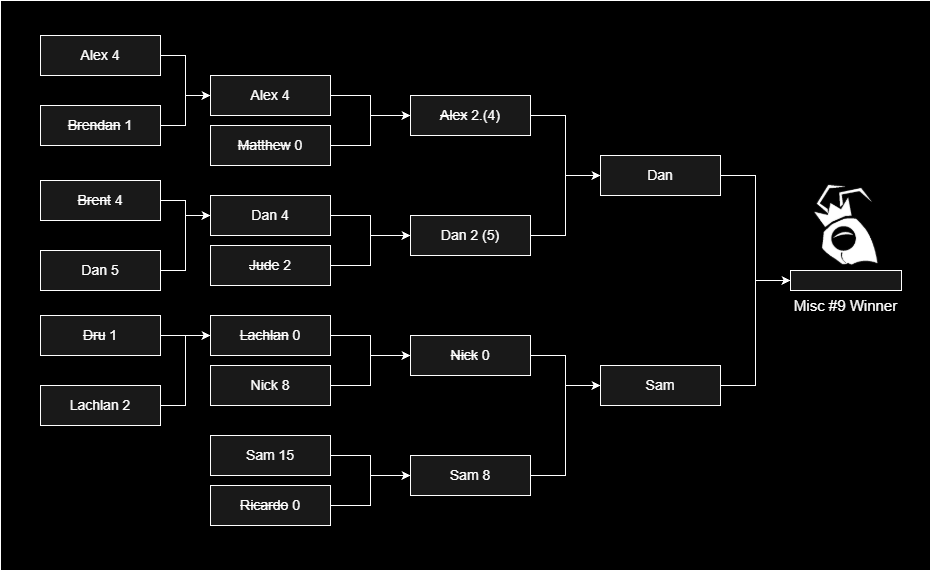

The diagram above was exported from draw.io. Its source (the exported page's mxGraphModel, read from the mxfile embedded in the PNG):
<mxGraphModel dx="971" dy="1075" grid="1" gridSize="10" guides="1" tooltips="1" connect="1" arrows="1" fold="1" page="1" pageScale="1" pageWidth="827" pageHeight="1169" background="light-dark(#FFFFFF,#000000)" math="0" shadow="0">
  <root>
    <mxCell id="0" />
    <mxCell id="1" parent="0" />
    <mxCell id="meZ0lVmXI6gz4VGFM_w2-1" parent="1" style="rounded=0;whiteSpace=wrap;html=1;labelBackgroundColor=none;fillColor=#000000;strokeColor=light-dark(#ffffff, #39454e);fontColor=#EEEEEE;fillStyle=solid;" value="" vertex="1">
      <mxGeometry height="570" width="930" x="200" y="120" as="geometry" />
    </mxCell>
    <mxCell id="meZ0lVmXI6gz4VGFM_w2-2" edge="1" parent="1" source="meZ0lVmXI6gz4VGFM_w2-3" style="edgeStyle=orthogonalEdgeStyle;rounded=0;orthogonalLoop=1;jettySize=auto;html=1;entryX=0;entryY=0.5;entryDx=0;entryDy=0;fontSize=14;labelBackgroundColor=none;fontColor=default;strokeColor=light-dark(#ffffff, #39454e);fillColor=#647687;" target="meZ0lVmXI6gz4VGFM_w2-19">
      <mxGeometry relative="1" as="geometry" />
    </mxCell>
    <mxCell id="meZ0lVmXI6gz4VGFM_w2-3" parent="1" style="rounded=0;whiteSpace=wrap;html=1;fontSize=14;labelBackgroundColor=none;fillColor=#191919;strokeColor=light-dark(#ffffff, #39454e);fontColor=#ffffff;" value="Alex 4" vertex="1">
      <mxGeometry height="40" width="120" x="410" y="195" as="geometry" />
    </mxCell>
    <mxCell id="meZ0lVmXI6gz4VGFM_w2-4" edge="1" parent="1" source="meZ0lVmXI6gz4VGFM_w2-5" style="edgeStyle=orthogonalEdgeStyle;rounded=0;orthogonalLoop=1;jettySize=auto;html=1;entryX=0;entryY=0.5;entryDx=0;entryDy=0;fontSize=14;labelBackgroundColor=none;fontColor=default;strokeColor=light-dark(#ffffff, #39454e);fillColor=#647687;" target="meZ0lVmXI6gz4VGFM_w2-19">
      <mxGeometry relative="1" as="geometry" />
    </mxCell>
    <mxCell id="meZ0lVmXI6gz4VGFM_w2-5" parent="1" style="rounded=0;whiteSpace=wrap;html=1;fontSize=14;labelBackgroundColor=none;fillColor=#191919;strokeColor=light-dark(#ffffff, #39454e);fontColor=#ffffff;" value="&lt;strike&gt;Matthew&lt;/strike&gt; 0" vertex="1">
      <mxGeometry height="40" width="120" x="410" y="245" as="geometry" />
    </mxCell>
    <mxCell id="meZ0lVmXI6gz4VGFM_w2-6" edge="1" parent="1" source="meZ0lVmXI6gz4VGFM_w2-7" style="edgeStyle=orthogonalEdgeStyle;rounded=0;orthogonalLoop=1;jettySize=auto;html=1;entryX=0;entryY=0.5;entryDx=0;entryDy=0;fontSize=14;labelBackgroundColor=none;fontColor=default;strokeColor=light-dark(#ffffff, #39454e);fillColor=#647687;" target="meZ0lVmXI6gz4VGFM_w2-21">
      <mxGeometry relative="1" as="geometry" />
    </mxCell>
    <mxCell id="meZ0lVmXI6gz4VGFM_w2-7" parent="1" style="rounded=0;whiteSpace=wrap;html=1;fontSize=14;labelBackgroundColor=none;fillColor=#191919;strokeColor=light-dark(#ffffff, #39454e);fontColor=#ffffff;" value="Dan 4" vertex="1">
      <mxGeometry height="40" width="120" x="410" y="315" as="geometry" />
    </mxCell>
    <mxCell id="meZ0lVmXI6gz4VGFM_w2-8" edge="1" parent="1" source="meZ0lVmXI6gz4VGFM_w2-9" style="edgeStyle=orthogonalEdgeStyle;rounded=0;orthogonalLoop=1;jettySize=auto;html=1;entryX=0;entryY=0.5;entryDx=0;entryDy=0;fontSize=14;labelBackgroundColor=none;fontColor=default;strokeColor=light-dark(#ffffff, #39454e);fillColor=#647687;" target="meZ0lVmXI6gz4VGFM_w2-21">
      <mxGeometry relative="1" as="geometry" />
    </mxCell>
    <mxCell id="meZ0lVmXI6gz4VGFM_w2-9" parent="1" style="rounded=0;whiteSpace=wrap;html=1;fontSize=14;labelBackgroundColor=none;fillColor=#191919;strokeColor=light-dark(#ffffff, #39454e);fontColor=#ffffff;" value="&lt;strike&gt;Jude&lt;/strike&gt; 2" vertex="1">
      <mxGeometry height="40" width="120" x="410" y="365" as="geometry" />
    </mxCell>
    <mxCell id="meZ0lVmXI6gz4VGFM_w2-10" edge="1" parent="1" source="meZ0lVmXI6gz4VGFM_w2-11" style="edgeStyle=orthogonalEdgeStyle;rounded=0;orthogonalLoop=1;jettySize=auto;html=1;entryX=0;entryY=0.5;entryDx=0;entryDy=0;fontSize=14;labelBackgroundColor=none;fontColor=default;strokeColor=light-dark(#ffffff, #39454e);fillColor=#647687;" target="meZ0lVmXI6gz4VGFM_w2-23">
      <mxGeometry relative="1" as="geometry" />
    </mxCell>
    <mxCell id="meZ0lVmXI6gz4VGFM_w2-11" parent="1" style="rounded=0;whiteSpace=wrap;html=1;fontSize=14;labelBackgroundColor=none;fillColor=#191919;strokeColor=light-dark(#ffffff, #39454e);fontColor=#ffffff;" value="&lt;strike&gt;Lachlan&lt;/strike&gt; 0" vertex="1">
      <mxGeometry height="40" width="120" x="410" y="435" as="geometry" />
    </mxCell>
    <mxCell id="meZ0lVmXI6gz4VGFM_w2-12" edge="1" parent="1" source="meZ0lVmXI6gz4VGFM_w2-13" style="edgeStyle=orthogonalEdgeStyle;rounded=0;orthogonalLoop=1;jettySize=auto;html=1;entryX=0;entryY=0.5;entryDx=0;entryDy=0;fontSize=14;labelBackgroundColor=none;fontColor=default;strokeColor=light-dark(#ffffff, #39454e);fillColor=#647687;" target="meZ0lVmXI6gz4VGFM_w2-23">
      <mxGeometry relative="1" as="geometry" />
    </mxCell>
    <mxCell id="meZ0lVmXI6gz4VGFM_w2-13" parent="1" style="rounded=0;whiteSpace=wrap;html=1;fontSize=14;labelBackgroundColor=none;fillColor=#191919;strokeColor=light-dark(#ffffff, #39454e);fontColor=#ffffff;" value="Nick 8" vertex="1">
      <mxGeometry height="40" width="120" x="410" y="485" as="geometry" />
    </mxCell>
    <mxCell id="meZ0lVmXI6gz4VGFM_w2-14" edge="1" parent="1" source="meZ0lVmXI6gz4VGFM_w2-15" style="edgeStyle=orthogonalEdgeStyle;rounded=0;orthogonalLoop=1;jettySize=auto;html=1;entryX=0;entryY=0.5;entryDx=0;entryDy=0;fontSize=14;labelBackgroundColor=none;fontColor=default;strokeColor=light-dark(#ffffff, #39454e);fillColor=#647687;" target="meZ0lVmXI6gz4VGFM_w2-25">
      <mxGeometry relative="1" as="geometry" />
    </mxCell>
    <mxCell id="meZ0lVmXI6gz4VGFM_w2-15" parent="1" style="rounded=0;whiteSpace=wrap;html=1;fontSize=14;labelBackgroundColor=none;fillColor=#191919;strokeColor=light-dark(#ffffff, #39454e);fontColor=#ffffff;" value="Sam 15" vertex="1">
      <mxGeometry height="40" width="120" x="410" y="555" as="geometry" />
    </mxCell>
    <mxCell id="meZ0lVmXI6gz4VGFM_w2-16" edge="1" parent="1" source="meZ0lVmXI6gz4VGFM_w2-17" style="edgeStyle=orthogonalEdgeStyle;rounded=0;orthogonalLoop=1;jettySize=auto;html=1;entryX=0;entryY=0.5;entryDx=0;entryDy=0;fontSize=14;labelBackgroundColor=none;fontColor=default;strokeColor=light-dark(#ffffff, #39454e);fillColor=#647687;" target="meZ0lVmXI6gz4VGFM_w2-25">
      <mxGeometry relative="1" as="geometry" />
    </mxCell>
    <mxCell id="meZ0lVmXI6gz4VGFM_w2-17" parent="1" style="rounded=0;whiteSpace=wrap;html=1;fontSize=14;labelBackgroundColor=none;fillColor=#191919;strokeColor=light-dark(#ffffff, #39454e);fontColor=#ffffff;" value="&lt;strike&gt;Ricardo&lt;/strike&gt; 0" vertex="1">
      <mxGeometry height="40" width="120" x="410" y="605" as="geometry" />
    </mxCell>
    <mxCell id="meZ0lVmXI6gz4VGFM_w2-18" edge="1" parent="1" source="meZ0lVmXI6gz4VGFM_w2-19" style="edgeStyle=orthogonalEdgeStyle;rounded=0;orthogonalLoop=1;jettySize=auto;html=1;entryX=0;entryY=0.5;entryDx=0;entryDy=0;fontSize=14;labelBackgroundColor=none;fontColor=default;strokeColor=light-dark(#ffffff, #39454e);fillColor=#647687;" target="meZ0lVmXI6gz4VGFM_w2-27">
      <mxGeometry relative="1" as="geometry" />
    </mxCell>
    <mxCell id="meZ0lVmXI6gz4VGFM_w2-19" parent="1" style="rounded=0;whiteSpace=wrap;html=1;fontSize=14;labelBackgroundColor=none;fillColor=#191919;strokeColor=light-dark(#ffffff, #39454e);fontColor=#ffffff;" value="&lt;strike&gt;Alex&lt;/strike&gt; 2.(4)" vertex="1">
      <mxGeometry height="40" width="120" x="610" y="215" as="geometry" />
    </mxCell>
    <mxCell id="meZ0lVmXI6gz4VGFM_w2-20" edge="1" parent="1" source="meZ0lVmXI6gz4VGFM_w2-21" style="edgeStyle=orthogonalEdgeStyle;rounded=0;orthogonalLoop=1;jettySize=auto;html=1;entryX=0;entryY=0.5;entryDx=0;entryDy=0;fontSize=14;labelBackgroundColor=none;fontColor=default;strokeColor=light-dark(#ffffff, #39454e);fillColor=#647687;" target="meZ0lVmXI6gz4VGFM_w2-27">
      <mxGeometry relative="1" as="geometry" />
    </mxCell>
    <mxCell id="meZ0lVmXI6gz4VGFM_w2-21" parent="1" style="rounded=0;whiteSpace=wrap;html=1;fontSize=14;labelBackgroundColor=none;fillColor=#191919;strokeColor=light-dark(#ffffff, #39454e);fontColor=#ffffff;" value="Dan 2 (5)" vertex="1">
      <mxGeometry height="40" width="120" x="610" y="335" as="geometry" />
    </mxCell>
    <mxCell id="meZ0lVmXI6gz4VGFM_w2-22" edge="1" parent="1" source="meZ0lVmXI6gz4VGFM_w2-23" style="edgeStyle=orthogonalEdgeStyle;rounded=0;orthogonalLoop=1;jettySize=auto;html=1;entryX=0;entryY=0.5;entryDx=0;entryDy=0;fontSize=14;labelBackgroundColor=none;fontColor=default;strokeColor=light-dark(#ffffff, #39454e);fillColor=#647687;" target="meZ0lVmXI6gz4VGFM_w2-29">
      <mxGeometry relative="1" as="geometry" />
    </mxCell>
    <mxCell id="meZ0lVmXI6gz4VGFM_w2-23" parent="1" style="rounded=0;whiteSpace=wrap;html=1;fontSize=14;labelBackgroundColor=none;fillColor=#191919;strokeColor=light-dark(#ffffff, #39454e);fontColor=#ffffff;" value="&lt;strike&gt;Nick&lt;/strike&gt; 0" vertex="1">
      <mxGeometry height="40" width="120" x="610" y="455" as="geometry" />
    </mxCell>
    <mxCell id="meZ0lVmXI6gz4VGFM_w2-24" edge="1" parent="1" source="meZ0lVmXI6gz4VGFM_w2-25" style="edgeStyle=orthogonalEdgeStyle;rounded=0;orthogonalLoop=1;jettySize=auto;html=1;entryX=0;entryY=0.5;entryDx=0;entryDy=0;fontSize=14;labelBackgroundColor=none;fontColor=default;strokeColor=light-dark(#ffffff, #39454e);fillColor=#647687;" target="meZ0lVmXI6gz4VGFM_w2-29">
      <mxGeometry relative="1" as="geometry" />
    </mxCell>
    <mxCell id="meZ0lVmXI6gz4VGFM_w2-25" parent="1" style="rounded=0;whiteSpace=wrap;html=1;fontSize=14;labelBackgroundColor=none;fillColor=#191919;strokeColor=light-dark(#ffffff, #39454e);fontColor=#ffffff;" value="Sam 8" vertex="1">
      <mxGeometry height="40" width="120" x="610" y="575" as="geometry" />
    </mxCell>
    <mxCell id="meZ0lVmXI6gz4VGFM_w2-26" edge="1" parent="1" source="meZ0lVmXI6gz4VGFM_w2-27" style="edgeStyle=orthogonalEdgeStyle;rounded=0;orthogonalLoop=1;jettySize=auto;html=1;entryX=0;entryY=0.5;entryDx=0;entryDy=0;labelBackgroundColor=none;fontColor=default;strokeColor=light-dark(#ffffff, #39454e);fillColor=#647687;" target="meZ0lVmXI6gz4VGFM_w2-42">
      <mxGeometry relative="1" as="geometry" />
    </mxCell>
    <mxCell id="meZ0lVmXI6gz4VGFM_w2-27" parent="1" style="rounded=0;whiteSpace=wrap;html=1;fontSize=14;labelBackgroundColor=none;fillColor=#191919;strokeColor=light-dark(#ffffff, #39454e);fontColor=#ffffff;" value="Dan" vertex="1">
      <mxGeometry height="40" width="120" x="800" y="275" as="geometry" />
    </mxCell>
    <mxCell id="meZ0lVmXI6gz4VGFM_w2-28" edge="1" parent="1" source="meZ0lVmXI6gz4VGFM_w2-29" style="edgeStyle=orthogonalEdgeStyle;rounded=0;orthogonalLoop=1;jettySize=auto;html=1;entryX=0;entryY=0.5;entryDx=0;entryDy=0;labelBackgroundColor=none;fontColor=default;strokeColor=light-dark(#ffffff, #39454e);fillColor=#647687;" target="meZ0lVmXI6gz4VGFM_w2-42">
      <mxGeometry relative="1" as="geometry" />
    </mxCell>
    <mxCell id="meZ0lVmXI6gz4VGFM_w2-29" parent="1" style="rounded=0;whiteSpace=wrap;html=1;fontSize=14;labelBackgroundColor=none;fillColor=#191919;strokeColor=light-dark(#ffffff, #39454e);fontColor=#ffffff;" value="Sam" vertex="1">
      <mxGeometry height="40" width="120" x="800" y="485" as="geometry" />
    </mxCell>
    <mxCell id="meZ0lVmXI6gz4VGFM_w2-30" edge="1" parent="1" source="meZ0lVmXI6gz4VGFM_w2-31" style="edgeStyle=orthogonalEdgeStyle;rounded=0;orthogonalLoop=1;jettySize=auto;html=1;entryX=0;entryY=0.5;entryDx=0;entryDy=0;fontSize=14;labelBackgroundColor=none;fontColor=default;strokeColor=light-dark(#ffffff, #39454e);fillColor=#647687;" target="meZ0lVmXI6gz4VGFM_w2-3">
      <mxGeometry relative="1" as="geometry" />
    </mxCell>
    <mxCell id="meZ0lVmXI6gz4VGFM_w2-31" parent="1" style="rounded=0;whiteSpace=wrap;html=1;fontSize=14;labelBackgroundColor=none;fillColor=#191919;strokeColor=light-dark(#ffffff, #39454e);fontColor=#ffffff;" value="Alex 4" vertex="1">
      <mxGeometry height="40" width="120" x="240" y="155" as="geometry" />
    </mxCell>
    <mxCell id="meZ0lVmXI6gz4VGFM_w2-32" edge="1" parent="1" source="meZ0lVmXI6gz4VGFM_w2-33" style="edgeStyle=orthogonalEdgeStyle;rounded=0;orthogonalLoop=1;jettySize=auto;html=1;entryX=0;entryY=0.5;entryDx=0;entryDy=0;fontSize=14;labelBackgroundColor=none;fontColor=default;strokeColor=light-dark(#ffffff, #39454e);fillColor=#647687;" target="meZ0lVmXI6gz4VGFM_w2-3">
      <mxGeometry relative="1" as="geometry" />
    </mxCell>
    <mxCell id="meZ0lVmXI6gz4VGFM_w2-33" parent="1" style="rounded=0;whiteSpace=wrap;html=1;fontSize=14;labelBackgroundColor=none;fillColor=#191919;strokeColor=light-dark(#ffffff, #39454e);fontColor=#ffffff;horizontal=1;" value="&lt;strike&gt;Brendan&lt;/strike&gt; 1" vertex="1">
      <mxGeometry height="40" width="120" x="240" y="225" as="geometry" />
    </mxCell>
    <mxCell id="meZ0lVmXI6gz4VGFM_w2-34" edge="1" parent="1" source="meZ0lVmXI6gz4VGFM_w2-35" style="edgeStyle=orthogonalEdgeStyle;rounded=0;orthogonalLoop=1;jettySize=auto;html=1;entryX=0;entryY=0.5;entryDx=0;entryDy=0;fontSize=14;labelBackgroundColor=none;fontColor=default;strokeColor=light-dark(#ffffff, #39454e);fillColor=#647687;" target="meZ0lVmXI6gz4VGFM_w2-7">
      <mxGeometry relative="1" as="geometry" />
    </mxCell>
    <mxCell id="meZ0lVmXI6gz4VGFM_w2-35" parent="1" style="rounded=0;whiteSpace=wrap;html=1;fontSize=14;labelBackgroundColor=none;fillColor=#191919;strokeColor=light-dark(#ffffff, #39454e);fontColor=#ffffff;" value="&lt;strike&gt;Brent&lt;/strike&gt; 4" vertex="1">
      <mxGeometry height="40" width="120" x="240" y="300" as="geometry" />
    </mxCell>
    <mxCell id="meZ0lVmXI6gz4VGFM_w2-36" edge="1" parent="1" source="meZ0lVmXI6gz4VGFM_w2-37" style="edgeStyle=orthogonalEdgeStyle;rounded=0;orthogonalLoop=1;jettySize=auto;html=1;entryX=0;entryY=0.5;entryDx=0;entryDy=0;fontSize=14;labelBackgroundColor=none;fontColor=default;strokeColor=light-dark(#ffffff, #39454e);fillColor=#647687;" target="meZ0lVmXI6gz4VGFM_w2-7">
      <mxGeometry relative="1" as="geometry" />
    </mxCell>
    <mxCell id="meZ0lVmXI6gz4VGFM_w2-37" parent="1" style="rounded=0;whiteSpace=wrap;html=1;fontSize=14;labelBackgroundColor=none;fillColor=#191919;strokeColor=light-dark(#ffffff, #39454e);fontColor=#ffffff;" value="Dan 5" vertex="1">
      <mxGeometry height="40" width="120" x="240" y="370" as="geometry" />
    </mxCell>
    <mxCell id="meZ0lVmXI6gz4VGFM_w2-38" edge="1" parent="1" source="meZ0lVmXI6gz4VGFM_w2-39" style="edgeStyle=orthogonalEdgeStyle;rounded=0;orthogonalLoop=1;jettySize=auto;html=1;entryX=0;entryY=0.5;entryDx=0;entryDy=0;fontSize=14;labelBackgroundColor=none;fontColor=default;strokeColor=light-dark(#ffffff, #39454e);fillColor=#647687;" target="meZ0lVmXI6gz4VGFM_w2-11">
      <mxGeometry relative="1" as="geometry" />
    </mxCell>
    <mxCell id="meZ0lVmXI6gz4VGFM_w2-39" parent="1" style="rounded=0;whiteSpace=wrap;html=1;fontSize=14;labelBackgroundColor=none;fillColor=#191919;strokeColor=light-dark(#ffffff, #39454e);fontColor=#ffffff;" value="&lt;strike&gt;Dru&lt;/strike&gt;&amp;nbsp;1" vertex="1">
      <mxGeometry height="40" width="120" x="240" y="435" as="geometry" />
    </mxCell>
    <mxCell id="meZ0lVmXI6gz4VGFM_w2-40" edge="1" parent="1" source="meZ0lVmXI6gz4VGFM_w2-41" style="edgeStyle=orthogonalEdgeStyle;rounded=0;orthogonalLoop=1;jettySize=auto;html=1;entryX=0;entryY=0.5;entryDx=0;entryDy=0;fontSize=14;labelBackgroundColor=none;fontColor=default;strokeColor=light-dark(#ffffff, #39454e);fillColor=#647687;" target="meZ0lVmXI6gz4VGFM_w2-11">
      <mxGeometry relative="1" as="geometry" />
    </mxCell>
    <mxCell id="meZ0lVmXI6gz4VGFM_w2-41" parent="1" style="rounded=0;whiteSpace=wrap;html=1;fontSize=14;labelBackgroundColor=none;fillColor=#191919;strokeColor=light-dark(#ffffff, #39454e);fontColor=#ffffff;" value="Lachlan 2" vertex="1">
      <mxGeometry height="40" width="120" x="240" y="505" as="geometry" />
    </mxCell>
    <mxCell id="meZ0lVmXI6gz4VGFM_w2-42" parent="1" style="rounded=0;whiteSpace=wrap;html=1;labelBackgroundColor=none;fillColor=#191919;strokeColor=light-dark(#ffffff, #39454e);fontColor=#ffffff;" value="" vertex="1">
      <mxGeometry height="20" width="111" x="990" y="390" as="geometry" />
    </mxCell>
    <mxCell id="meZ0lVmXI6gz4VGFM_w2-43" parent="1" style="text;html=1;whiteSpace=wrap;strokeColor=none;fillColor=none;align=center;verticalAlign=middle;rounded=0;fontSize=15;labelBackgroundColor=none;fontColor=#ffffff;" value="Misc #9 Winner" vertex="1">
      <mxGeometry height="30" width="129" x="981" y="410" as="geometry" />
    </mxCell>
    <mxCell id="meZ0lVmXI6gz4VGFM_w2-44" parent="1" style="shape=image;verticalLabelPosition=bottom;labelBackgroundColor=none;verticalAlign=top;aspect=fixed;imageAspect=0;image=data:image/png,(base64 omitted: 5776 chars);fillColor=#4D4D4D;strokeColor=light-dark(#ffffff, #39454e);fontColor=#EEEEEE;" value="" vertex="1">
      <mxGeometry height="114.19" width="111" x="990" y="290.81" as="geometry" />
    </mxCell>
  </root>
</mxGraphModel>